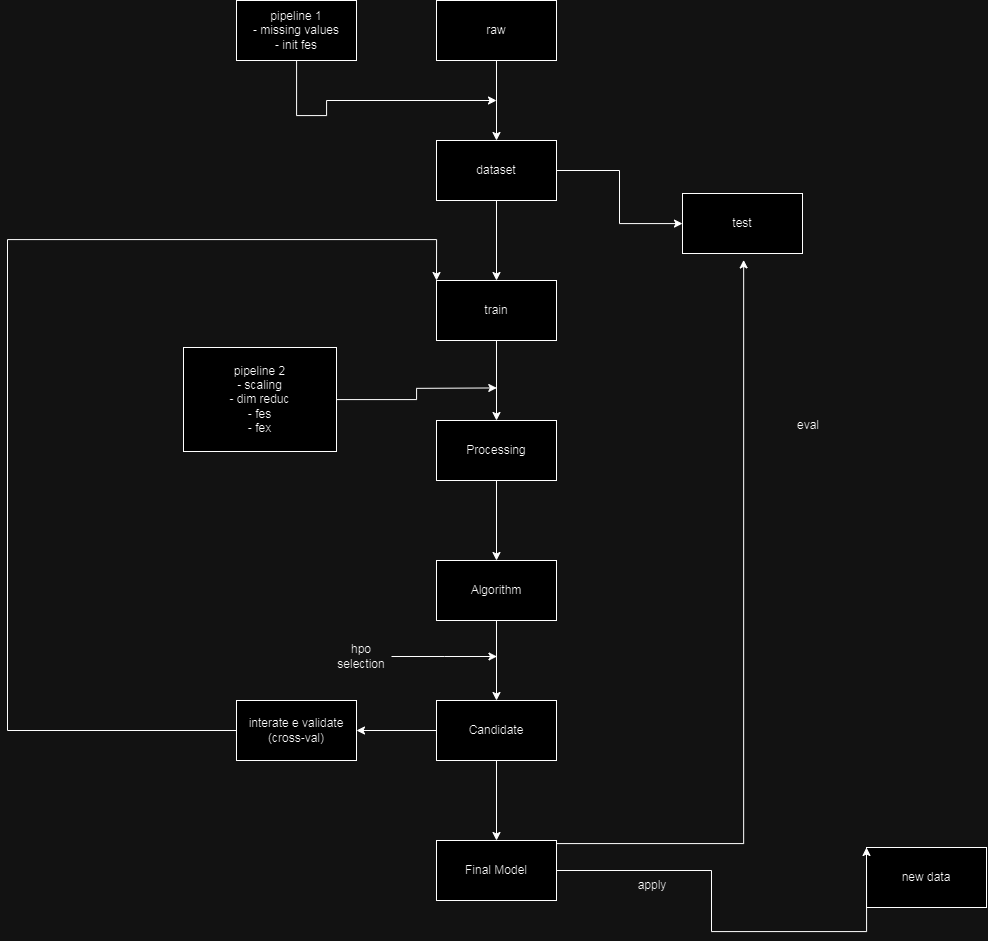

The diagram above was exported from draw.io. Its source (the exported page's mxGraphModel, read from the mxfile embedded in the PNG):
<mxGraphModel dx="1949" dy="809" grid="0" gridSize="10" guides="1" tooltips="1" connect="1" arrows="1" fold="1" page="1" pageScale="1" pageWidth="1200" pageHeight="1920" math="0" shadow="0">
  <root>
    <mxCell id="0" />
    <mxCell id="1" parent="0" />
    <mxCell id="s7m6e2jlyfPHyRs-9mxu-27" style="edgeStyle=orthogonalEdgeStyle;rounded=0;orthogonalLoop=1;jettySize=auto;html=1;" edge="1" parent="1" source="s7m6e2jlyfPHyRs-9mxu-1">
      <mxGeometry relative="1" as="geometry">
        <mxPoint x="582" y="215" as="targetPoint" />
        <Array as="points">
          <mxPoint x="382" y="230" />
          <mxPoint x="412" y="230" />
        </Array>
      </mxGeometry>
    </mxCell>
    <mxCell id="s7m6e2jlyfPHyRs-9mxu-1" value="pipeline 1&lt;div&gt;- missing values&lt;/div&gt;&lt;div&gt;- init fes&lt;/div&gt;" style="rounded=0;whiteSpace=wrap;html=1;" vertex="1" parent="1">
      <mxGeometry x="322" y="115" width="120" height="60" as="geometry" />
    </mxCell>
    <mxCell id="s7m6e2jlyfPHyRs-9mxu-5" value="" style="edgeStyle=orthogonalEdgeStyle;rounded=0;orthogonalLoop=1;jettySize=auto;html=1;" edge="1" parent="1" source="s7m6e2jlyfPHyRs-9mxu-2" target="s7m6e2jlyfPHyRs-9mxu-4">
      <mxGeometry relative="1" as="geometry" />
    </mxCell>
    <mxCell id="s7m6e2jlyfPHyRs-9mxu-2" value="raw" style="whiteSpace=wrap;html=1;rounded=0;" vertex="1" parent="1">
      <mxGeometry x="522" y="115" width="120" height="60" as="geometry" />
    </mxCell>
    <mxCell id="s7m6e2jlyfPHyRs-9mxu-7" value="" style="edgeStyle=orthogonalEdgeStyle;rounded=0;orthogonalLoop=1;jettySize=auto;html=1;" edge="1" parent="1" source="s7m6e2jlyfPHyRs-9mxu-4" target="s7m6e2jlyfPHyRs-9mxu-6">
      <mxGeometry relative="1" as="geometry" />
    </mxCell>
    <mxCell id="s7m6e2jlyfPHyRs-9mxu-9" value="" style="edgeStyle=orthogonalEdgeStyle;rounded=0;orthogonalLoop=1;jettySize=auto;html=1;" edge="1" parent="1" source="s7m6e2jlyfPHyRs-9mxu-4" target="s7m6e2jlyfPHyRs-9mxu-8">
      <mxGeometry relative="1" as="geometry" />
    </mxCell>
    <mxCell id="s7m6e2jlyfPHyRs-9mxu-4" value="dataset" style="whiteSpace=wrap;html=1;rounded=0;" vertex="1" parent="1">
      <mxGeometry x="522" y="255" width="120" height="60" as="geometry" />
    </mxCell>
    <mxCell id="s7m6e2jlyfPHyRs-9mxu-11" value="" style="edgeStyle=orthogonalEdgeStyle;rounded=0;orthogonalLoop=1;jettySize=auto;html=1;" edge="1" parent="1" source="s7m6e2jlyfPHyRs-9mxu-6" target="s7m6e2jlyfPHyRs-9mxu-10">
      <mxGeometry relative="1" as="geometry" />
    </mxCell>
    <mxCell id="s7m6e2jlyfPHyRs-9mxu-6" value="train" style="whiteSpace=wrap;html=1;rounded=0;" vertex="1" parent="1">
      <mxGeometry x="522" y="395" width="120" height="60" as="geometry" />
    </mxCell>
    <mxCell id="s7m6e2jlyfPHyRs-9mxu-8" value="test" style="whiteSpace=wrap;html=1;rounded=0;" vertex="1" parent="1">
      <mxGeometry x="768" y="308" width="120" height="60" as="geometry" />
    </mxCell>
    <mxCell id="s7m6e2jlyfPHyRs-9mxu-13" value="" style="edgeStyle=orthogonalEdgeStyle;rounded=0;orthogonalLoop=1;jettySize=auto;html=1;" edge="1" parent="1" source="s7m6e2jlyfPHyRs-9mxu-10" target="s7m6e2jlyfPHyRs-9mxu-12">
      <mxGeometry relative="1" as="geometry" />
    </mxCell>
    <mxCell id="s7m6e2jlyfPHyRs-9mxu-10" value="Processing" style="whiteSpace=wrap;html=1;rounded=0;" vertex="1" parent="1">
      <mxGeometry x="522" y="535" width="120" height="60" as="geometry" />
    </mxCell>
    <mxCell id="s7m6e2jlyfPHyRs-9mxu-30" value="" style="edgeStyle=orthogonalEdgeStyle;rounded=0;orthogonalLoop=1;jettySize=auto;html=1;" edge="1" parent="1" source="s7m6e2jlyfPHyRs-9mxu-12" target="s7m6e2jlyfPHyRs-9mxu-29">
      <mxGeometry relative="1" as="geometry" />
    </mxCell>
    <mxCell id="s7m6e2jlyfPHyRs-9mxu-12" value="Algorithm" style="whiteSpace=wrap;html=1;rounded=0;" vertex="1" parent="1">
      <mxGeometry x="522" y="675" width="120" height="60" as="geometry" />
    </mxCell>
    <mxCell id="s7m6e2jlyfPHyRs-9mxu-16" style="edgeStyle=orthogonalEdgeStyle;rounded=0;orthogonalLoop=1;jettySize=auto;html=1;" edge="1" parent="1" source="s7m6e2jlyfPHyRs-9mxu-15">
      <mxGeometry relative="1" as="geometry">
        <mxPoint x="582.304347826087" y="502.43478260869574" as="targetPoint" />
      </mxGeometry>
    </mxCell>
    <mxCell id="s7m6e2jlyfPHyRs-9mxu-15" value="pipeline 2&lt;div&gt;- scaling&lt;br&gt;&lt;div&gt;- dim reduc&lt;/div&gt;&lt;div&gt;- fes&lt;/div&gt;&lt;div&gt;- fex&lt;/div&gt;&lt;/div&gt;" style="rounded=0;whiteSpace=wrap;html=1;" vertex="1" parent="1">
      <mxGeometry x="269" y="462" width="153" height="104" as="geometry" />
    </mxCell>
    <mxCell id="s7m6e2jlyfPHyRs-9mxu-20" value="new data" style="whiteSpace=wrap;html=1;rounded=0;" vertex="1" parent="1">
      <mxGeometry x="952" y="962" width="120" height="60" as="geometry" />
    </mxCell>
    <mxCell id="s7m6e2jlyfPHyRs-9mxu-24" value="eval" style="text;html=1;align=center;verticalAlign=middle;whiteSpace=wrap;rounded=0;" vertex="1" parent="1">
      <mxGeometry x="864" y="525" width="60" height="30" as="geometry" />
    </mxCell>
    <mxCell id="s7m6e2jlyfPHyRs-9mxu-28" value="apply" style="text;html=1;align=center;verticalAlign=middle;whiteSpace=wrap;rounded=0;" vertex="1" parent="1">
      <mxGeometry x="708" y="985" width="60" height="30" as="geometry" />
    </mxCell>
    <mxCell id="s7m6e2jlyfPHyRs-9mxu-34" value="" style="edgeStyle=orthogonalEdgeStyle;rounded=0;orthogonalLoop=1;jettySize=auto;html=1;" edge="1" parent="1" source="s7m6e2jlyfPHyRs-9mxu-29" target="s7m6e2jlyfPHyRs-9mxu-33">
      <mxGeometry relative="1" as="geometry" />
    </mxCell>
    <mxCell id="s7m6e2jlyfPHyRs-9mxu-36" value="" style="edgeStyle=orthogonalEdgeStyle;rounded=0;orthogonalLoop=1;jettySize=auto;html=1;" edge="1" parent="1" source="s7m6e2jlyfPHyRs-9mxu-29" target="s7m6e2jlyfPHyRs-9mxu-35">
      <mxGeometry relative="1" as="geometry" />
    </mxCell>
    <mxCell id="s7m6e2jlyfPHyRs-9mxu-29" value="Candidate" style="whiteSpace=wrap;html=1;rounded=0;" vertex="1" parent="1">
      <mxGeometry x="522" y="815" width="120" height="60" as="geometry" />
    </mxCell>
    <mxCell id="s7m6e2jlyfPHyRs-9mxu-32" style="edgeStyle=orthogonalEdgeStyle;rounded=0;orthogonalLoop=1;jettySize=auto;html=1;" edge="1" parent="1" source="s7m6e2jlyfPHyRs-9mxu-31">
      <mxGeometry relative="1" as="geometry">
        <mxPoint x="582.4814814814813" y="771" as="targetPoint" />
      </mxGeometry>
    </mxCell>
    <mxCell id="s7m6e2jlyfPHyRs-9mxu-31" value="hpo selection" style="text;html=1;align=center;verticalAlign=middle;whiteSpace=wrap;rounded=0;" vertex="1" parent="1">
      <mxGeometry x="417" y="756" width="60" height="30" as="geometry" />
    </mxCell>
    <mxCell id="s7m6e2jlyfPHyRs-9mxu-40" style="edgeStyle=orthogonalEdgeStyle;rounded=0;orthogonalLoop=1;jettySize=auto;html=1;entryX=0;entryY=0;entryDx=0;entryDy=0;" edge="1" parent="1" source="s7m6e2jlyfPHyRs-9mxu-33" target="s7m6e2jlyfPHyRs-9mxu-20">
      <mxGeometry relative="1" as="geometry">
        <Array as="points">
          <mxPoint x="797" y="985" />
          <mxPoint x="797" y="1046" />
          <mxPoint x="952" y="1046" />
        </Array>
      </mxGeometry>
    </mxCell>
    <mxCell id="s7m6e2jlyfPHyRs-9mxu-41" style="edgeStyle=orthogonalEdgeStyle;rounded=0;orthogonalLoop=1;jettySize=auto;html=1;" edge="1" parent="1" source="s7m6e2jlyfPHyRs-9mxu-33">
      <mxGeometry relative="1" as="geometry">
        <mxPoint x="829.1578947368421" y="374.42105263157896" as="targetPoint" />
        <Array as="points">
          <mxPoint x="829" y="958" />
        </Array>
      </mxGeometry>
    </mxCell>
    <mxCell id="s7m6e2jlyfPHyRs-9mxu-33" value="Final Model" style="whiteSpace=wrap;html=1;rounded=0;" vertex="1" parent="1">
      <mxGeometry x="522" y="955" width="120" height="60" as="geometry" />
    </mxCell>
    <mxCell id="s7m6e2jlyfPHyRs-9mxu-39" style="edgeStyle=orthogonalEdgeStyle;rounded=0;orthogonalLoop=1;jettySize=auto;html=1;entryX=0;entryY=0;entryDx=0;entryDy=0;" edge="1" parent="1" source="s7m6e2jlyfPHyRs-9mxu-35" target="s7m6e2jlyfPHyRs-9mxu-6">
      <mxGeometry relative="1" as="geometry">
        <mxPoint x="138.63157894736855" y="354.42105263157896" as="targetPoint" />
        <Array as="points">
          <mxPoint x="93" y="845" />
          <mxPoint x="93" y="354" />
          <mxPoint x="522" y="354" />
        </Array>
      </mxGeometry>
    </mxCell>
    <mxCell id="s7m6e2jlyfPHyRs-9mxu-35" value="interate e validate (cross-val)" style="whiteSpace=wrap;html=1;rounded=0;" vertex="1" parent="1">
      <mxGeometry x="322" y="815" width="120" height="60" as="geometry" />
    </mxCell>
  </root>
</mxGraphModel>